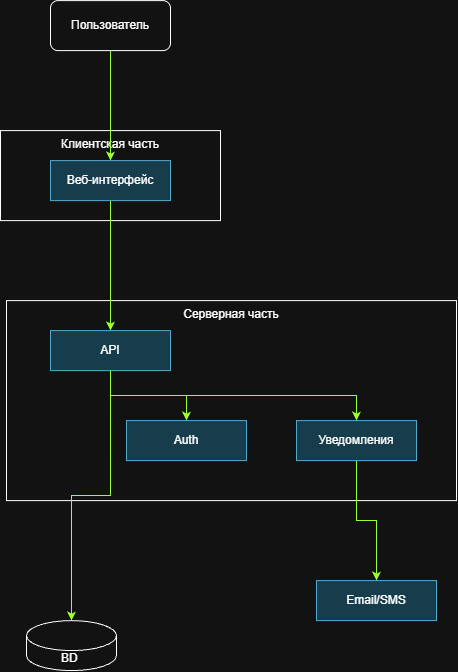

The diagram above was exported from draw.io. Its source (the exported page's mxGraphModel, read from the mxfile embedded in the PNG):
<mxGraphModel dx="2020" dy="1121" grid="1" gridSize="10" guides="1" tooltips="1" connect="1" arrows="1" fold="1" page="1" pageScale="1" pageWidth="827" pageHeight="1169" math="0" shadow="0">
  <root>
    <mxCell id="0" />
    <mxCell id="1" parent="0" />
    <mxCell id="H_Ifr_C_yT-KlzD_VZkO-40" parent="1" style="rounded=0;whiteSpace=wrap;html=1;strokeColor=default;align=center;verticalAlign=top;fontFamily=Helvetica;fontSize=12;fontColor=default;fillColor=default;" value="Клиентская часть&lt;div&gt;&lt;br&gt;&lt;/div&gt;" vertex="1">
      <mxGeometry height="90" width="220" x="304" y="260" as="geometry" />
    </mxCell>
    <mxCell id="H_Ifr_C_yT-KlzD_VZkO-42" parent="1" style="rounded=0;whiteSpace=wrap;html=1;strokeColor=default;align=center;verticalAlign=top;fontFamily=Helvetica;fontSize=12;fontColor=default;fillColor=default;" value="&lt;div&gt;Серверная часть&lt;/div&gt;" vertex="1">
      <mxGeometry height="200" width="450" x="310" y="430" as="geometry" />
    </mxCell>
    <mxCell id="H_Ifr_C_yT-KlzD_VZkO-53" edge="1" parent="1" source="H_Ifr_C_yT-KlzD_VZkO-39" style="edgeStyle=orthogonalEdgeStyle;rounded=0;orthogonalLoop=1;jettySize=auto;html=1;fontFamily=Helvetica;fontSize=12;fontColor=default;entryX=0.5;entryY=0;entryDx=0;entryDy=0;strokeColor=light-dark(#000000,#99FF33);" target="H_Ifr_C_yT-KlzD_VZkO-41">
      <mxGeometry relative="1" as="geometry" />
    </mxCell>
    <mxCell id="H_Ifr_C_yT-KlzD_VZkO-39" parent="1" style="rounded=1;whiteSpace=wrap;html=1;align=center;verticalAlign=middle;fontFamily=Helvetica;fontSize=12;" value="Пользователь" vertex="1">
      <mxGeometry height="50" width="120" x="354" y="130" as="geometry" />
    </mxCell>
    <mxCell id="H_Ifr_C_yT-KlzD_VZkO-52" edge="1" parent="1" source="H_Ifr_C_yT-KlzD_VZkO-41" style="edgeStyle=orthogonalEdgeStyle;rounded=0;orthogonalLoop=1;jettySize=auto;html=1;entryX=0.5;entryY=0;entryDx=0;entryDy=0;fontFamily=Helvetica;fontSize=12;fontColor=default;strokeColor=light-dark(#000000,#99FF33);" target="H_Ifr_C_yT-KlzD_VZkO-43">
      <mxGeometry relative="1" as="geometry" />
    </mxCell>
    <mxCell id="H_Ifr_C_yT-KlzD_VZkO-41" parent="1" style="rounded=0;whiteSpace=wrap;html=1;strokeColor=#10739e;align=center;verticalAlign=middle;fontFamily=Helvetica;fontSize=12;fillColor=#b1ddf0;" value="Веб-интерфейс" vertex="1">
      <mxGeometry height="40" width="120" x="354" y="290" as="geometry" />
    </mxCell>
    <mxCell id="H_Ifr_C_yT-KlzD_VZkO-49" edge="1" parent="1" source="H_Ifr_C_yT-KlzD_VZkO-43" style="edgeStyle=orthogonalEdgeStyle;rounded=0;orthogonalLoop=1;jettySize=auto;html=1;exitX=0.5;exitY=1;exitDx=0;exitDy=0;entryX=0.5;entryY=0;entryDx=0;entryDy=0;fontFamily=Helvetica;fontSize=12;fontColor=default;strokeColor=light-dark(#000000,#99FF33);" target="H_Ifr_C_yT-KlzD_VZkO-44">
      <mxGeometry relative="1" as="geometry" />
    </mxCell>
    <mxCell id="H_Ifr_C_yT-KlzD_VZkO-43" parent="1" style="rounded=0;whiteSpace=wrap;html=1;strokeColor=#10739e;align=center;verticalAlign=middle;fontFamily=Helvetica;fontSize=12;fillColor=#b1ddf0;" value="API" vertex="1">
      <mxGeometry height="40" width="120" x="354" y="460" as="geometry" />
    </mxCell>
    <mxCell id="H_Ifr_C_yT-KlzD_VZkO-44" parent="1" style="rounded=0;whiteSpace=wrap;html=1;strokeColor=#10739e;align=center;verticalAlign=middle;fontFamily=Helvetica;fontSize=12;fillColor=#b1ddf0;" value="Auth" vertex="1">
      <mxGeometry height="40" width="120" x="430" y="550" as="geometry" />
    </mxCell>
    <mxCell id="H_Ifr_C_yT-KlzD_VZkO-50" edge="1" parent="1" source="H_Ifr_C_yT-KlzD_VZkO-45" style="edgeStyle=orthogonalEdgeStyle;rounded=0;orthogonalLoop=1;jettySize=auto;html=1;exitX=0.5;exitY=1;exitDx=0;exitDy=0;entryX=0.5;entryY=0;entryDx=0;entryDy=0;fontFamily=Helvetica;fontSize=12;fontColor=default;strokeColor=light-dark(#000000,#99FF33);" target="H_Ifr_C_yT-KlzD_VZkO-46">
      <mxGeometry relative="1" as="geometry" />
    </mxCell>
    <mxCell id="H_Ifr_C_yT-KlzD_VZkO-45" parent="1" style="rounded=0;whiteSpace=wrap;html=1;strokeColor=#10739e;align=center;verticalAlign=middle;fontFamily=Helvetica;fontSize=12;fillColor=#b1ddf0;" value="Уведомления" vertex="1">
      <mxGeometry height="40" width="120" x="600" y="550" as="geometry" />
    </mxCell>
    <mxCell id="H_Ifr_C_yT-KlzD_VZkO-46" parent="1" style="rounded=0;whiteSpace=wrap;html=1;strokeColor=#10739e;align=center;verticalAlign=middle;fontFamily=Helvetica;fontSize=12;fillColor=#b1ddf0;" value="Email/SMS" vertex="1">
      <mxGeometry height="40" width="120" x="620" y="710" as="geometry" />
    </mxCell>
    <mxCell id="H_Ifr_C_yT-KlzD_VZkO-47" parent="1" style="shape=cylinder3;whiteSpace=wrap;html=1;boundedLbl=1;backgroundOutline=1;size=15;rounded=1;strokeColor=default;align=center;verticalAlign=middle;fontFamily=Helvetica;fontSize=12;fontColor=default;fillColor=default;" value="BD&amp;nbsp;" vertex="1">
      <mxGeometry height="50" width="90" x="330" y="750" as="geometry" />
    </mxCell>
    <mxCell id="H_Ifr_C_yT-KlzD_VZkO-48" edge="1" parent="1" source="H_Ifr_C_yT-KlzD_VZkO-43" style="edgeStyle=orthogonalEdgeStyle;rounded=0;orthogonalLoop=1;jettySize=auto;html=1;exitX=0.5;exitY=1;exitDx=0;exitDy=0;entryX=0.5;entryY=0;entryDx=0;entryDy=0;entryPerimeter=0;fontFamily=Helvetica;fontSize=12;fontColor=default;strokeColor=light-dark(#000000,#99FF33);" target="H_Ifr_C_yT-KlzD_VZkO-47">
      <mxGeometry relative="1" as="geometry" />
    </mxCell>
    <mxCell id="H_Ifr_C_yT-KlzD_VZkO-51" edge="1" parent="1" source="H_Ifr_C_yT-KlzD_VZkO-43" style="edgeStyle=orthogonalEdgeStyle;rounded=0;orthogonalLoop=1;jettySize=auto;html=1;exitX=0.5;exitY=1;exitDx=0;exitDy=0;entryX=0.5;entryY=0;entryDx=0;entryDy=0;fontFamily=Helvetica;fontSize=12;fontColor=default;strokeColor=light-dark(#000000,#99FF33);" target="H_Ifr_C_yT-KlzD_VZkO-45">
      <mxGeometry relative="1" as="geometry" />
    </mxCell>
  </root>
</mxGraphModel>